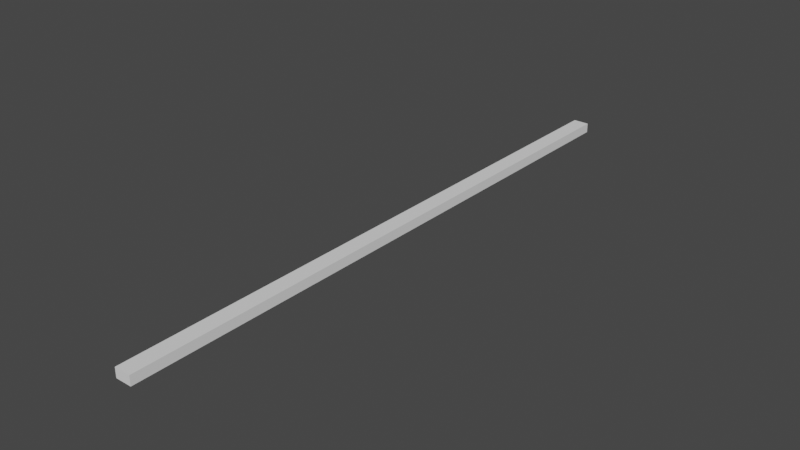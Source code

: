 # Source: Wall_Embelishment_A.blend  (saved by Blender 3.5.10; exported with 4.5.12 LTS)
import bpy
from mathutils import Matrix  # noqa: F401  (used for matrix-valued properties, if any)

bpy.ops.wm.read_factory_settings(use_empty=True)
scene = bpy.context.scene
scene.name = 'Scene'

# ---- collections
col_collection = bpy.data.collections.new('Collection'); scene.collection.children.link(col_collection)

# ---- world
world_world = bpy.data.worlds.new('World'); scene.world = world_world
world_world.use_nodes = True; world_world.node_tree.nodes.clear()
_N = world_world.node_tree.nodes; _L = world_world.node_tree.links
n0 = _N.new('ShaderNodeOutputWorld'); n0.name = 'World Output'; n0.location = (300, 300)
n1 = _N.new('ShaderNodeBackground'); n1.name = 'Background'; n1.location = (10, 300)
n1.inputs[0].default_value = (0.05088, 0.05088, 0.05088, 1.0)
_L.new(n1.outputs[0], n0.inputs[0])
n0.is_active_output = True
world_world.color = (0.05088, 0.05088, 0.05088)
world_world.use_sun_shadow = False
world_world.sun_shadow_jitter_overblur = 0.0

# ---- meshes
me_cube_001 = bpy.data.meshes.new('Cube.001')
me_cube_001.from_pydata([(-0.1322, -5.0, -0.07905), (-0.1322, -5.0, 0.07905), (-0.1322, 5.0, -0.07905), (-0.1322, 5.0, 0.07905), (0.1322, -5.0, -0.07905), (0.1322, -5.0, 0.07905), (0.1322, 5.0, -0.07905), (0.1322, 5.0, 0.07905)], [], [(0, 1, 3, 2), (2, 3, 7, 6), (6, 7, 5, 4), (4, 5, 1, 0), (2, 6, 4, 0), (7, 3, 1, 5)])
_uv = me_cube_001.uv_layers.new(name='UVMap')
_uv.uv.foreach_set('vector', [0.375, 0.0, 0.625, 0.0, 0.625, 0.25, 0.375, 0.25, 0.375, 0.25, 0.625, 0.25, 0.625, 0.5, 0.375, 0.5, 0.375, 0.5, 0.625, 0.5, 0.625, 0.75, 0.375, 0.75, 0.375, 0.75, 0.625, 0.75, 0.625, 1.0, 0.375, 1.0, 0.125, 0.5, 0.375, 0.5, 0.375, 0.75, 0.125, 0.75, 0.625, 0.5, 0.875, 0.5, 0.875, 0.75, 0.625, 0.75])
me_cube_001.update()

# ---- objects
ob_embelishment = bpy.data.objects.new('Embelishment', me_cube_001)

# ---- transforms, parenting, visibility, modifiers, constraints
ob_embelishment.location = (0.0, 0.0, 0.0)

# ---- collection membership
col_collection.objects.link(ob_embelishment)

# ---- scene / render settings (as saved in the file)
scene.frame_start = 1; scene.frame_end = 250; scene.frame_set(1)
scene.render.engine = 'BLENDER_EEVEE_NEXT'
scene.cycles.sampling_pattern = 'TABULATED_SOBOL'
scene.view_settings.view_transform = 'Filmic'
bpy.context.view_layer.update()

# ---- added for rendering (the .blend has no active camera and no usable light): camera, sun
cam_auto = bpy.data.cameras.new('AutoCamera')
cam_auto.lens = 50.0
cam_auto.sensor_width = 36.0
cam_auto.clip_end = 1000.0
ob_auto_camera = bpy.data.objects.new('AutoCamera', cam_auto)
scene.collection.objects.link(ob_auto_camera)
ob_auto_camera.location = (9.25663, -11.108, 7.40531)
ob_auto_camera.rotation_euler = (1.09748, -7.21219e-08, 0.694738)
scene.camera = ob_auto_camera
light_auto_sun = bpy.data.lights.new('AutoSun', 'SUN')
light_auto_sun.energy = 3.0
light_auto_sun.angle = 0.0523599
ob_auto_sun = bpy.data.objects.new('AutoSun', light_auto_sun)
scene.collection.objects.link(ob_auto_sun)
ob_auto_sun.rotation_euler = (0.872665, 0.174533, 0.523599)
bpy.context.view_layer.update()
